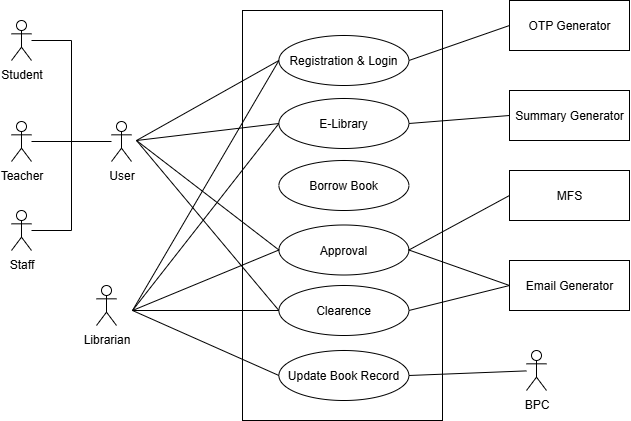

The diagram above was exported from draw.io. Its source (the exported page's mxGraphModel, read from the mxfile embedded in the PNG):
<mxGraphModel dx="1426" dy="823" grid="1" gridSize="10" guides="1" tooltips="1" connect="1" arrows="1" fold="1" page="1" pageScale="1" pageWidth="850" pageHeight="1100" math="0" shadow="0">
  <root>
    <mxCell id="0" />
    <mxCell id="1" parent="0" />
    <mxCell id="XA4mMYhYc05bw2hlJ_G8-1" value="" style="rounded=0;whiteSpace=wrap;html=1;" parent="1" vertex="1">
      <mxGeometry x="656" y="280" width="200" height="410" as="geometry" />
    </mxCell>
    <mxCell id="XA4mMYhYc05bw2hlJ_G8-2" value="Registration &amp;amp; Login" style="ellipse;whiteSpace=wrap;html=1;" parent="1" vertex="1">
      <mxGeometry x="692.4000244140625" y="305" width="130" height="50" as="geometry" />
    </mxCell>
    <mxCell id="XA4mMYhYc05bw2hlJ_G8-4" value="E-Library" style="ellipse;whiteSpace=wrap;html=1;" parent="1" vertex="1">
      <mxGeometry x="692.4000244140625" y="368" width="130" height="50" as="geometry" />
    </mxCell>
    <mxCell id="XA4mMYhYc05bw2hlJ_G8-5" value="Borrow Book" style="ellipse;whiteSpace=wrap;html=1;" parent="1" vertex="1">
      <mxGeometry x="692.4000244140625" y="430" width="130" height="50" as="geometry" />
    </mxCell>
    <mxCell id="XA4mMYhYc05bw2hlJ_G8-6" value="Approval" style="ellipse;whiteSpace=wrap;html=1;" parent="1" vertex="1">
      <mxGeometry x="692.4000244140625" y="494.5" width="130" height="50" as="geometry" />
    </mxCell>
    <mxCell id="XA4mMYhYc05bw2hlJ_G8-7" value="Clearence" style="ellipse;whiteSpace=wrap;html=1;" parent="1" vertex="1">
      <mxGeometry x="692.4000244140625" y="555" width="130" height="50" as="geometry" />
    </mxCell>
    <mxCell id="XA4mMYhYc05bw2hlJ_G8-8" value="Update Book Record" style="ellipse;whiteSpace=wrap;html=1;" parent="1" vertex="1">
      <mxGeometry x="692.4000244140625" y="620" width="130" height="50" as="geometry" />
    </mxCell>
    <mxCell id="XA4mMYhYc05bw2hlJ_G8-9" value="Librarian" style="shape=umlActor;verticalLabelPosition=bottom;verticalAlign=top;html=1;outlineConnect=0;" parent="1" vertex="1">
      <mxGeometry x="510.0000244140624" y="555" width="20" height="40" as="geometry" />
    </mxCell>
    <mxCell id="XA4mMYhYc05bw2hlJ_G8-10" value="OTP Generator" style="rounded=0;whiteSpace=wrap;html=1;" parent="1" vertex="1">
      <mxGeometry x="923.0000244140624" y="270" width="120" height="50" as="geometry" />
    </mxCell>
    <mxCell id="XA4mMYhYc05bw2hlJ_G8-11" value="Summary Generator" style="rounded=0;whiteSpace=wrap;html=1;" parent="1" vertex="1">
      <mxGeometry x="923.0000244140624" y="360" width="120" height="50" as="geometry" />
    </mxCell>
    <mxCell id="XA4mMYhYc05bw2hlJ_G8-12" value="MFS" style="rounded=0;whiteSpace=wrap;html=1;" parent="1" vertex="1">
      <mxGeometry x="923.0000244140624" y="440" width="120" height="50" as="geometry" />
    </mxCell>
    <mxCell id="XA4mMYhYc05bw2hlJ_G8-13" value="BPC" style="shape=umlActor;verticalLabelPosition=bottom;verticalAlign=top;html=1;outlineConnect=0;" parent="1" vertex="1">
      <mxGeometry x="940.0000244140624" y="620" width="20" height="40" as="geometry" />
    </mxCell>
    <mxCell id="XA4mMYhYc05bw2hlJ_G8-15" value="" style="endArrow=none;html=1;rounded=0;entryX=0;entryY=0.5;entryDx=0;entryDy=0;" parent="1" target="XA4mMYhYc05bw2hlJ_G8-2" edge="1">
      <mxGeometry width="50" height="50" relative="1" as="geometry">
        <mxPoint x="550" y="410" as="sourcePoint" />
        <mxPoint x="688.4000244140657" y="325" as="targetPoint" />
      </mxGeometry>
    </mxCell>
    <mxCell id="XA4mMYhYc05bw2hlJ_G8-16" value="" style="endArrow=none;html=1;rounded=0;entryX=0;entryY=0.5;entryDx=0;entryDy=0;" parent="1" target="XA4mMYhYc05bw2hlJ_G8-4" edge="1">
      <mxGeometry width="50" height="50" relative="1" as="geometry">
        <mxPoint x="550" y="410" as="sourcePoint" />
        <mxPoint x="682.4000244140625" y="370" as="targetPoint" />
      </mxGeometry>
    </mxCell>
    <mxCell id="XA4mMYhYc05bw2hlJ_G8-18" value="" style="endArrow=none;html=1;rounded=0;exitX=1;exitY=0.5;exitDx=0;exitDy=0;entryX=0;entryY=0.5;entryDx=0;entryDy=0;" parent="1" source="XA4mMYhYc05bw2hlJ_G8-2" target="XA4mMYhYc05bw2hlJ_G8-10" edge="1">
      <mxGeometry width="50" height="50" relative="1" as="geometry">
        <mxPoint x="822.4000244140625" y="312.45000000000005" as="sourcePoint" />
        <mxPoint x="922.8800244140625" y="337.54999999999995" as="targetPoint" />
      </mxGeometry>
    </mxCell>
    <mxCell id="XA4mMYhYc05bw2hlJ_G8-19" value="" style="endArrow=none;html=1;rounded=0;exitX=1;exitY=0.5;exitDx=0;exitDy=0;entryX=0;entryY=0.5;entryDx=0;entryDy=0;" parent="1" source="XA4mMYhYc05bw2hlJ_G8-6" target="XA4mMYhYc05bw2hlJ_G8-12" edge="1">
      <mxGeometry width="50" height="50" relative="1" as="geometry">
        <mxPoint x="822.4000244140625" y="393" as="sourcePoint" />
        <mxPoint x="918.400024414062" y="418.54999999999995" as="targetPoint" />
      </mxGeometry>
    </mxCell>
    <mxCell id="XA4mMYhYc05bw2hlJ_G8-20" value="" style="endArrow=none;html=1;rounded=0;exitX=1;exitY=0.5;exitDx=0;exitDy=0;entryX=0;entryY=0.5;entryDx=0;entryDy=0;" parent="1" source="XA4mMYhYc05bw2hlJ_G8-4" target="XA4mMYhYc05bw2hlJ_G8-11" edge="1">
      <mxGeometry width="50" height="50" relative="1" as="geometry">
        <mxPoint x="822.4000244140625" y="465" as="sourcePoint" />
        <mxPoint x="918.4000244140625" y="415" as="targetPoint" />
      </mxGeometry>
    </mxCell>
    <mxCell id="XA4mMYhYc05bw2hlJ_G8-21" value="" style="endArrow=none;html=1;rounded=0;exitX=1;exitY=0.5;exitDx=0;exitDy=0;" parent="1" source="XA4mMYhYc05bw2hlJ_G8-8" target="XA4mMYhYc05bw2hlJ_G8-13" edge="1">
      <mxGeometry width="50" height="50" relative="1" as="geometry">
        <mxPoint x="862.4000244140625" y="657" as="sourcePoint" />
        <mxPoint x="958.4000244140625" y="635" as="targetPoint" />
      </mxGeometry>
    </mxCell>
    <mxCell id="XA4mMYhYc05bw2hlJ_G8-22" value="" style="endArrow=none;html=1;rounded=0;entryX=0;entryY=0.5;entryDx=0;entryDy=0;" parent="1" target="XA4mMYhYc05bw2hlJ_G8-6" edge="1">
      <mxGeometry width="50" height="50" relative="1" as="geometry">
        <mxPoint x="545.9999999999999" y="580" as="sourcePoint" />
        <mxPoint x="658.4000244140625" y="533" as="targetPoint" />
      </mxGeometry>
    </mxCell>
    <mxCell id="XA4mMYhYc05bw2hlJ_G8-23" value="" style="endArrow=none;html=1;rounded=0;entryX=0;entryY=0.5;entryDx=0;entryDy=0;" parent="1" target="XA4mMYhYc05bw2hlJ_G8-7" edge="1">
      <mxGeometry width="50" height="50" relative="1" as="geometry">
        <mxPoint x="545.9999999999999" y="580" as="sourcePoint" />
        <mxPoint x="682.4000244140625" y="550" as="targetPoint" />
      </mxGeometry>
    </mxCell>
    <mxCell id="XA4mMYhYc05bw2hlJ_G8-24" value="" style="endArrow=none;html=1;rounded=0;entryX=0;entryY=0.5;entryDx=0;entryDy=0;" parent="1" target="XA4mMYhYc05bw2hlJ_G8-8" edge="1">
      <mxGeometry width="50" height="50" relative="1" as="geometry">
        <mxPoint x="545.9999999999999" y="580" as="sourcePoint" />
        <mxPoint x="682.4000244140625" y="610" as="targetPoint" />
      </mxGeometry>
    </mxCell>
    <mxCell id="XA4mMYhYc05bw2hlJ_G8-25" value="" style="endArrow=none;html=1;rounded=0;entryX=0;entryY=0.5;entryDx=0;entryDy=0;" parent="1" target="XA4mMYhYc05bw2hlJ_G8-2" edge="1">
      <mxGeometry width="50" height="50" relative="1" as="geometry">
        <mxPoint x="545.9999999999999" y="580" as="sourcePoint" />
        <mxPoint x="690" y="330" as="targetPoint" />
      </mxGeometry>
    </mxCell>
    <mxCell id="XA4mMYhYc05bw2hlJ_G8-26" value="" style="endArrow=none;html=1;rounded=0;entryX=0;entryY=0.5;entryDx=0;entryDy=0;" parent="1" target="XA4mMYhYc05bw2hlJ_G8-7" edge="1">
      <mxGeometry width="50" height="50" relative="1" as="geometry">
        <mxPoint x="550" y="410" as="sourcePoint" />
        <mxPoint x="682.4000244140625" y="490" as="targetPoint" />
      </mxGeometry>
    </mxCell>
    <mxCell id="XA4mMYhYc05bw2hlJ_G8-27" value="" style="endArrow=none;html=1;rounded=0;entryX=0;entryY=0.5;entryDx=0;entryDy=0;" parent="1" target="XA4mMYhYc05bw2hlJ_G8-4" edge="1">
      <mxGeometry width="50" height="50" relative="1" as="geometry">
        <mxPoint x="545.9999999999999" y="580" as="sourcePoint" />
        <mxPoint x="682.4000244140625" y="425" as="targetPoint" />
      </mxGeometry>
    </mxCell>
    <mxCell id="XA4mMYhYc05bw2hlJ_G8-29" value="Email Generator" style="rounded=0;whiteSpace=wrap;html=1;" parent="1" vertex="1">
      <mxGeometry x="923.0000244140624" y="530" width="120" height="50" as="geometry" />
    </mxCell>
    <mxCell id="XA4mMYhYc05bw2hlJ_G8-30" value="" style="endArrow=none;html=1;rounded=0;entryX=0;entryY=0.5;entryDx=0;entryDy=0;exitX=1;exitY=0.5;exitDx=0;exitDy=0;" parent="1" source="XA4mMYhYc05bw2hlJ_G8-6" target="XA4mMYhYc05bw2hlJ_G8-29" edge="1">
      <mxGeometry width="50" height="50" relative="1" as="geometry">
        <mxPoint x="862.4000244140625" y="585" as="sourcePoint" />
        <mxPoint x="917.4000244140625" y="465" as="targetPoint" />
      </mxGeometry>
    </mxCell>
    <mxCell id="XA4mMYhYc05bw2hlJ_G8-31" value="" style="endArrow=none;html=1;rounded=0;exitX=1;exitY=0.5;exitDx=0;exitDy=0;entryX=0;entryY=0.5;entryDx=0;entryDy=0;" parent="1" source="XA4mMYhYc05bw2hlJ_G8-7" target="XA4mMYhYc05bw2hlJ_G8-29" edge="1">
      <mxGeometry width="50" height="50" relative="1" as="geometry">
        <mxPoint x="821.4000244140625" y="609.29" as="sourcePoint" />
        <mxPoint x="917.4000244140625" y="555" as="targetPoint" />
      </mxGeometry>
    </mxCell>
    <mxCell id="XA4mMYhYc05bw2hlJ_G8-32" value="User" style="shape=umlActor;verticalLabelPosition=bottom;verticalAlign=top;html=1;outlineConnect=0;" parent="1" vertex="1">
      <mxGeometry x="525" y="391" width="20" height="40" as="geometry" />
    </mxCell>
    <mxCell id="XA4mMYhYc05bw2hlJ_G8-33" value="Student" style="shape=umlActor;verticalLabelPosition=bottom;verticalAlign=top;html=1;outlineConnect=0;" parent="1" vertex="1">
      <mxGeometry x="425" y="290" width="20" height="40" as="geometry" />
    </mxCell>
    <mxCell id="XA4mMYhYc05bw2hlJ_G8-34" value="Teacher" style="shape=umlActor;verticalLabelPosition=bottom;verticalAlign=top;html=1;outlineConnect=0;" parent="1" vertex="1">
      <mxGeometry x="425" y="391" width="20" height="40" as="geometry" />
    </mxCell>
    <mxCell id="XA4mMYhYc05bw2hlJ_G8-35" value="Staff" style="shape=umlActor;verticalLabelPosition=bottom;verticalAlign=top;html=1;outlineConnect=0;" parent="1" vertex="1">
      <mxGeometry x="425" y="480" width="20" height="40" as="geometry" />
    </mxCell>
    <mxCell id="XA4mMYhYc05bw2hlJ_G8-36" value="" style="endArrow=none;html=1;rounded=0;" parent="1" edge="1">
      <mxGeometry width="50" height="50" relative="1" as="geometry">
        <mxPoint x="484.9999999999999" y="500" as="sourcePoint" />
        <mxPoint x="484.9999999999999" y="310" as="targetPoint" />
      </mxGeometry>
    </mxCell>
    <mxCell id="XA4mMYhYc05bw2hlJ_G8-37" value="" style="endArrow=none;html=1;rounded=0;" parent="1" source="XA4mMYhYc05bw2hlJ_G8-33" edge="1">
      <mxGeometry width="50" height="50" relative="1" as="geometry">
        <mxPoint x="464.9999755859375" y="303" as="sourcePoint" />
        <mxPoint x="484.9999999999999" y="310" as="targetPoint" />
      </mxGeometry>
    </mxCell>
    <mxCell id="XA4mMYhYc05bw2hlJ_G8-38" value="" style="endArrow=none;html=1;rounded=0;" parent="1" target="XA4mMYhYc05bw2hlJ_G8-35" edge="1">
      <mxGeometry width="50" height="50" relative="1" as="geometry">
        <mxPoint x="484.9999999999999" y="500" as="sourcePoint" />
        <mxPoint x="464.9999755859375" y="543" as="targetPoint" />
      </mxGeometry>
    </mxCell>
    <mxCell id="XA4mMYhYc05bw2hlJ_G8-39" value="" style="endArrow=none;html=1;rounded=0;" parent="1" source="XA4mMYhYc05bw2hlJ_G8-34" edge="1">
      <mxGeometry width="50" height="50" relative="1" as="geometry">
        <mxPoint x="514.9999999999999" y="450" as="sourcePoint" />
        <mxPoint x="524.9999999999999" y="411" as="targetPoint" />
      </mxGeometry>
    </mxCell>
    <mxCell id="yO3TrSCPOv7pfiePVwNh-1" value="" style="endArrow=none;html=1;rounded=0;entryX=0;entryY=0.5;entryDx=0;entryDy=0;" edge="1" parent="1" target="XA4mMYhYc05bw2hlJ_G8-6">
      <mxGeometry width="50" height="50" relative="1" as="geometry">
        <mxPoint x="550" y="410" as="sourcePoint" />
        <mxPoint x="750" y="400" as="targetPoint" />
      </mxGeometry>
    </mxCell>
  </root>
</mxGraphModel>